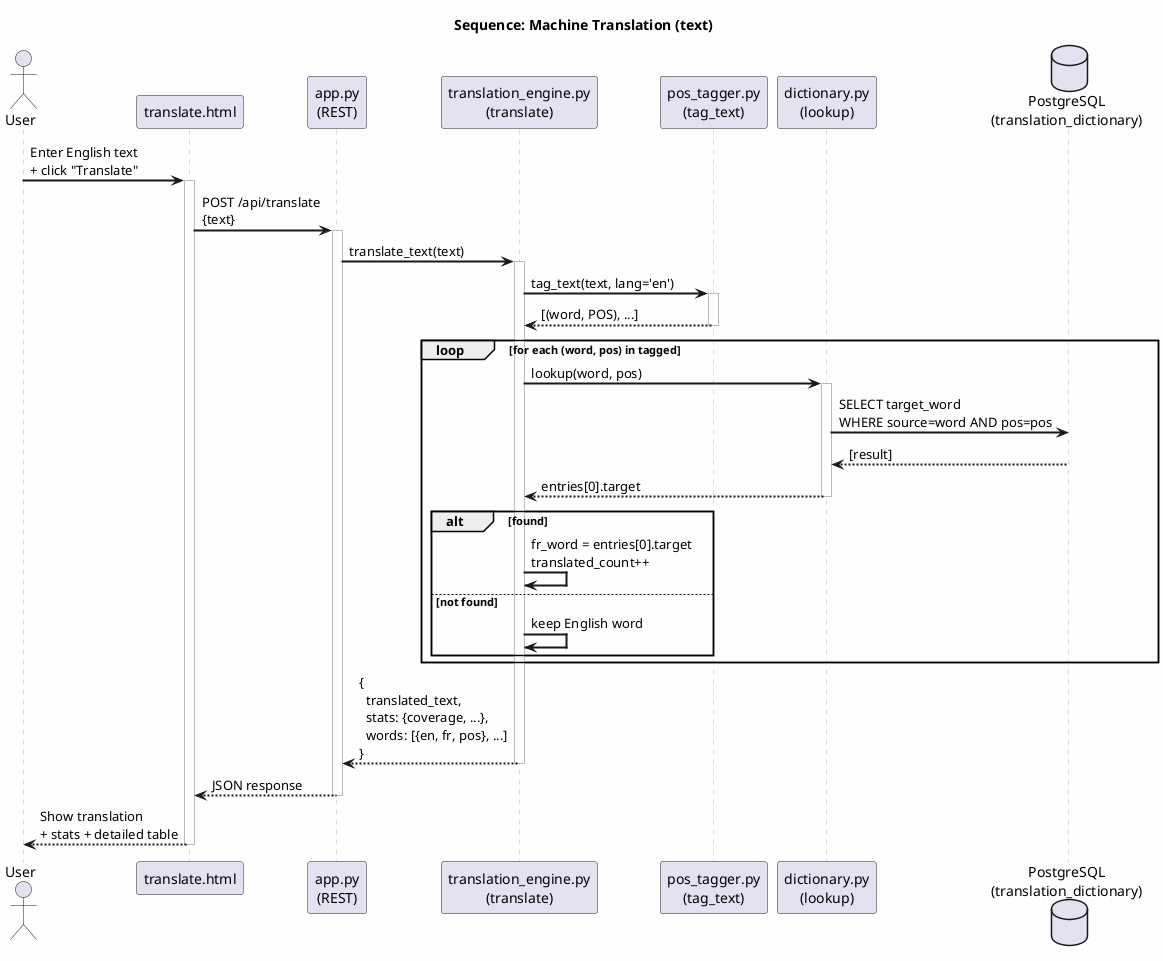

The diagram above was rendered by PlantUML. Its source (embedded in the PNG):
@startuml sequence_translate
skinparam backgroundColor #FEFEFE
skinparam sequenceArrowThickness 2
skinparam sequenceParticipantBorderColor #222222
skinparam sequenceLifeLineBorderColor #BBBBBB
skinparam noteBorderColor #888888

title Sequence: Machine Translation (text)

actor User
participant "translate.html" as FE
participant "app.py\n(REST)" as API
participant "translation_engine.py\n(translate)" as TE
participant "pos_tagger.py\n(tag_text)" as POS
participant "dictionary.py\n(lookup)" as DB
database "PostgreSQL\n(translation_dictionary)" as PG

User -> FE : Enter English text\n+ click "Translate"
activate FE

FE -> API : POST /api/translate\n{text}
activate API

API -> TE : translate_text(text)
activate TE

TE -> POS : tag_text(text, lang='en')
activate POS
POS --> TE : [(word, POS), ...]
deactivate POS

loop for each (word, pos) in tagged

    TE -> DB : lookup(word, pos)
    activate DB
    DB -> PG : SELECT target_word\nWHERE source=word AND pos=pos
    PG --> DB : [result]
    DB --> TE : entries[0].target
    deactivate DB

    alt found
        TE -> TE : fr_word = entries[0].target\ntranslated_count++
    else not found
        TE -> TE : keep English word
    end

end

TE --> API : {\n  translated_text,\n  stats: {coverage, ...},\n  words: [{en, fr, pos}, ...]\n}
deactivate TE

API --> FE : JSON response
deactivate API

FE --> User : Show translation\n+ stats + detailed table
deactivate FE

@enduml